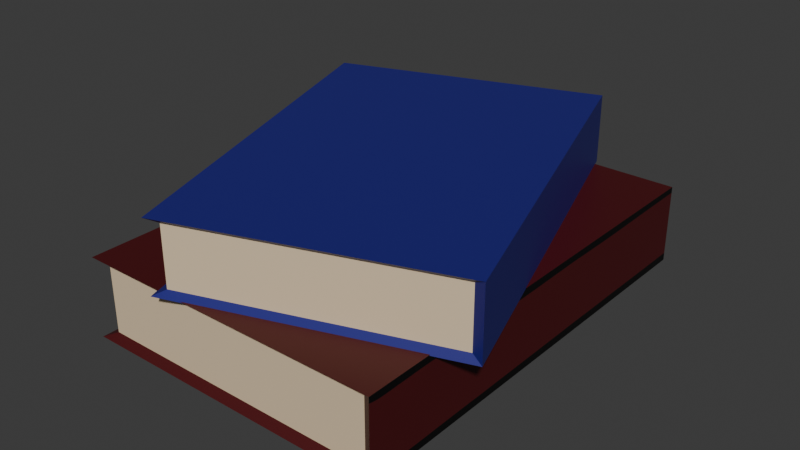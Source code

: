 # Source: bookStack2.blend  (saved by Blender 4.2.66; exported with 4.5.12 LTS)
import bpy
from mathutils import Matrix  # noqa: F401  (used for matrix-valued properties, if any)

bpy.ops.wm.read_factory_settings(use_empty=True)
scene = bpy.context.scene
scene.name = 'Scene'

# ---- collections
col_collection = bpy.data.collections.new('Collection'); scene.collection.children.link(col_collection)

# ---- images (referenced by path relative to the original .blend; pixels are not part of the script)
import os
ASSET_DIR = os.environ.get("B2B_ASSET_DIR", "")  # directory of the original .blend (textures are referenced by path, not embedded)
HERE = os.path.dirname(os.path.abspath(__file__))  # packed textures are extracted next to this script under _unpacked/

def load_image(name, relpath, width, height, colorspace="sRGB"):
    """Load a texture the original file referenced (path relative to the .blend, or extracted next to this script)."""
    p = next((c for c in (os.path.join(HERE, relpath), os.path.join(ASSET_DIR, relpath)) if relpath and os.path.exists(c)), "")
    if p:
        img = bpy.data.images.load(p, check_existing=True)
        img.name = name
    else:  # same state as the original file: an image datablock whose file is absent (Cycles renders it pink)
        img = bpy.data.images.new(name, width, height)
        img.source = "FILE"
        img.filepath = "//" + (relpath or name)
    img.colorspace_settings.name = colorspace
    return img
img_cover = load_image('Cover', '_unpacked/Cover.73369541.png', 1024, 1024, 'sRGB')

# ---- materials (node trees are filled in below, after node groups)
mat_material = bpy.data.materials.new('Material')
mat_material.alpha_threshold = 0.0
mat_material.roughness = 0.5
mat_material.line_color = (0.0, 0.0, 0.0, 1.0)
mat_material_001 = bpy.data.materials.new('Material.001')
mat_material_002 = bpy.data.materials.new('Material.002')
mat_material_006 = bpy.data.materials.new('Material.006')

# ---- material node trees
mat_material.use_nodes = True; mat_material.node_tree.nodes.clear()
_N = mat_material.node_tree.nodes; _L = mat_material.node_tree.links
n0 = _N.new('ShaderNodeOutputMaterial'); n0.name = 'Material Output'; n0.location = (300, 300)
n1 = _N.new('ShaderNodeBsdfPrincipled'); n1.name = 'Principled BSDF'; n1.location = (10, 300)
n1.inputs[3].default_value = 1.45
n2 = _N.new('ShaderNodeTexImage'); n2.name = 'Image Texture'; n2.location = (-280, 280)
n2.image = img_cover
_L.new(n1.outputs[0], n0.inputs[0])
_L.new(n2.outputs[0], n1.inputs[0])
n0.is_active_output = True
mat_material_001.use_nodes = True; mat_material_001.node_tree.nodes.clear()
_N = mat_material_001.node_tree.nodes; _L = mat_material_001.node_tree.links
n0 = _N.new('ShaderNodeBsdfPrincipled'); n0.name = 'Principled BSDF'; n0.location = (10, 300)
n0.inputs[0].default_value = (0.8003, 0.6285, 0.417, 1.0)
n1 = _N.new('ShaderNodeOutputMaterial'); n1.name = 'Material Output'; n1.location = (300, 300)
_L.new(n0.outputs[0], n1.inputs[0])
n1.is_active_output = True
mat_material_002.use_nodes = True; mat_material_002.node_tree.nodes.clear()
_N = mat_material_002.node_tree.nodes; _L = mat_material_002.node_tree.links
n0 = _N.new('ShaderNodeBsdfPrincipled'); n0.name = 'Principled BSDF'; n0.location = (10, 300)
n0.inputs[0].default_value = (0.8003, 0.6285, 0.417, 1.0)
n1 = _N.new('ShaderNodeOutputMaterial'); n1.name = 'Material Output'; n1.location = (300, 300)
_L.new(n0.outputs[0], n1.inputs[0])
n1.is_active_output = True
mat_material_006.use_nodes = True; mat_material_006.node_tree.nodes.clear()
_N = mat_material_006.node_tree.nodes; _L = mat_material_006.node_tree.links
n0 = _N.new('ShaderNodeBsdfPrincipled'); n0.name = 'Principled BSDF'; n0.location = (10, 300)
n0.inputs[0].default_value = (0.01368, 0.01376, 0.1986, 1.0)
n1 = _N.new('ShaderNodeOutputMaterial'); n1.name = 'Material Output'; n1.location = (300, 300)
_L.new(n0.outputs[0], n1.inputs[0])
n1.is_active_output = True

# ---- world
world_world = bpy.data.worlds.new('World'); scene.world = world_world
world_world.use_nodes = True; world_world.node_tree.nodes.clear()
_N = world_world.node_tree.nodes; _L = world_world.node_tree.links
n0 = _N.new('ShaderNodeOutputWorld'); n0.name = 'World Output'; n0.location = (300, 300)
n1 = _N.new('ShaderNodeBackground'); n1.name = 'Background'; n1.location = (10, 300)
n1.inputs[0].default_value = (0.05088, 0.05088, 0.05088, 1.0)
_L.new(n1.outputs[0], n0.inputs[0])
n0.is_active_output = True
world_world.color = (0.05088, 0.05088, 0.05088)
world_world.sun_shadow_jitter_overblur = 0.0

# ---- meshes
me_cube = bpy.data.meshes.new('Cube')
me_cube.from_pydata([(0.9294, 0.9653, 0.8444), (0.9294, 0.9653, -0.8444), (0.9294, -0.9653, 0.8444), (0.9294, -0.9653, -0.8444), (-1.0, 1.0, 1.0), (-0.9149, 0.9653, -0.8444), (-1.0, -1.0, 1.0), (-0.9149, -0.9653, -0.8444), (-1.0, 1.0, -1.0), (-1.0, -1.0, -1.0), (1.0, 1.0, -1.0), (1.0, 1.0, 1.0), (1.0, -1.0, 1.0), (1.0, -1.0, -1.0), (-0.9149, -0.9653, 0.8444), (-0.9149, 0.9653, 0.8444)], [], [(11, 4, 6, 12), (8, 10, 13, 9), (10, 11, 12, 13), (7, 5, 8, 9), (5, 1, 10, 8), (1, 0, 11, 10), (2, 3, 13, 12), (14, 2, 12, 6), (3, 7, 9, 13), (15, 14, 6, 4), (0, 15, 4, 11)])
_uv = me_cube.uv_layers.new(name='UVMap')
_uv.uv.foreach_set('vector', [0.3197, 3.737e-08, 0.3197, 0.4818, 6.677e-09, 0.4818, 3.148e-08, 1.437e-09, 0.3197, 0.5182, 0.3197, 1.0, 0.0, 1.0, 2.48e-08, 0.5182, 0.6636, 0.4818, 0.3439, 0.4818, 0.3439, 1.15e-08, 0.6636, 4.743e-08, 0.7014, 0.00835, 0.7014, 0.4734, 0.6878, 0.4818, 0.6878, 0.0, 0.3565, 0.9625, 0.6479, 0.9625, 0.6599, 1.0, 0.3439, 1.0, 0.6479, 0.9625, 0.6479, 0.5557, 0.6599, 0.5182, 0.6599, 1.0, 0.696, 0.5557, 0.696, 0.9625, 0.684, 1.0, 0.684, 0.5182, 0.9874, 0.5557, 0.696, 0.5557, 0.684, 0.5182, 1.0, 0.5182, 0.696, 0.9625, 0.9874, 0.9625, 1.0, 1.0, 0.684, 1.0, 0.7255, 0.4734, 0.7255, 0.00835, 0.7391, 0.0, 0.7391, 0.4818, 0.6479, 0.5557, 0.3565, 0.5557, 0.3439, 0.5182, 0.6599, 0.5182])
me_cube.materials.append(mat_material)
me_cube.use_mirror_vertex_groups = False
me_cube.update()
me_cube_001 = bpy.data.meshes.new('Cube.001')
me_cube_001.from_pydata([(-1.003, -1.0, -1.0), (-1.003, -1.0, 1.0), (-1.003, 1.0, -1.0), (-1.003, 1.0, 1.0), (1.0, -1.0, -1.0), (1.0, -1.0, 1.0), (1.0, 1.0, -1.0), (1.0, 1.0, 1.0)], [], [(0, 1, 3, 2), (2, 3, 7, 6), (6, 7, 5, 4), (4, 5, 1, 0), (2, 6, 4, 0), (7, 3, 1, 5)])
_uv = me_cube_001.uv_layers.new(name='UVMap')
_uv.uv.foreach_set('vector', [0.375, 0.0, 0.625, 0.0, 0.625, 0.25, 0.375, 0.25, 0.375, 0.25, 0.625, 0.25, 0.625, 0.5, 0.375, 0.5, 0.375, 0.5, 0.625, 0.5, 0.625, 0.75, 0.375, 0.75, 0.375, 0.75, 0.625, 0.75, 0.625, 1.0, 0.375, 1.0, 0.125, 0.5, 0.375, 0.5, 0.375, 0.75, 0.125, 0.75, 0.625, 0.5, 0.875, 0.5, 0.875, 0.75, 0.625, 0.75])
me_cube_001.materials.append(mat_material_001)
me_cube_001.update()
me_cube_002 = bpy.data.meshes.new('Cube.002')
me_cube_002.from_pydata([(-1.003, -1.0, -1.0), (-1.003, -1.0, 1.0), (-1.003, 1.0, -1.0), (-1.003, 1.0, 1.0), (1.0, -1.0, -1.0), (1.0, -1.0, 1.0), (1.0, 1.0, -1.0), (1.0, 1.0, 1.0)], [], [(0, 1, 3, 2), (2, 3, 7, 6), (6, 7, 5, 4), (4, 5, 1, 0), (2, 6, 4, 0), (7, 3, 1, 5)])
_uv = me_cube_002.uv_layers.new(name='UVMap')
_uv.uv.foreach_set('vector', [0.375, 0.0, 0.625, 0.0, 0.625, 0.25, 0.375, 0.25, 0.375, 0.25, 0.625, 0.25, 0.625, 0.5, 0.375, 0.5, 0.375, 0.5, 0.625, 0.5, 0.625, 0.75, 0.375, 0.75, 0.375, 0.75, 0.625, 0.75, 0.625, 1.0, 0.375, 1.0, 0.125, 0.5, 0.375, 0.5, 0.375, 0.75, 0.125, 0.75, 0.625, 0.5, 0.875, 0.5, 0.875, 0.75, 0.625, 0.75])
me_cube_002.materials.append(mat_material_002)
me_cube_002.update()
me_cube_003 = bpy.data.meshes.new('Cube.003')
me_cube_003.from_pydata([(0.9294, 0.9653, 0.8444), (0.9294, 0.9653, -0.8444), (0.9294, -0.9653, 0.8444), (0.9294, -0.9653, -0.8444), (-1.0, 1.0, 1.0), (-0.9149, 0.9653, -0.8444), (-1.0, -1.0, 1.0), (-0.9149, -0.9653, -0.8444), (-1.0, 1.0, -1.0), (-1.0, -1.0, -1.0), (1.0, 1.0, -1.0), (1.0, 1.0, 1.0), (1.0, -1.0, 1.0), (1.0, -1.0, -1.0), (-0.9149, -0.9653, 0.8444), (-0.9149, 0.9653, 0.8444)], [], [(11, 4, 6, 12), (8, 10, 13, 9), (10, 11, 12, 13), (7, 5, 8, 9), (5, 1, 10, 8), (1, 0, 11, 10), (2, 3, 13, 12), (14, 2, 12, 6), (3, 7, 9, 13), (15, 14, 6, 4), (0, 15, 4, 11)])
_uv = me_cube_003.uv_layers.new(name='UVMap')
_uv.uv.foreach_set('vector', [0.3197, 3.737e-08, 0.3197, 0.4818, 6.677e-09, 0.4818, 3.148e-08, 1.437e-09, 0.3197, 0.5182, 0.3197, 1.0, 0.0, 1.0, 2.48e-08, 0.5182, 0.6636, 0.4818, 0.3439, 0.4818, 0.3439, 1.15e-08, 0.6636, 4.743e-08, 0.7014, 0.00835, 0.7014, 0.4734, 0.6878, 0.4818, 0.6878, 0.0, 0.3565, 0.9625, 0.6479, 0.9625, 0.6599, 1.0, 0.3439, 1.0, 0.6479, 0.9625, 0.6479, 0.5557, 0.6599, 0.5182, 0.6599, 1.0, 0.696, 0.5557, 0.696, 0.9625, 0.684, 1.0, 0.684, 0.5182, 0.9874, 0.5557, 0.696, 0.5557, 0.684, 0.5182, 1.0, 0.5182, 0.696, 0.9625, 0.9874, 0.9625, 1.0, 1.0, 0.684, 1.0, 0.7255, 0.4734, 0.7255, 0.00835, 0.7391, 0.0, 0.7391, 0.4818, 0.6479, 0.5557, 0.3565, 0.5557, 0.3439, 0.5182, 0.6599, 0.5182])
me_cube_003.materials.append(mat_material_006)
me_cube_003.use_mirror_vertex_groups = False
me_cube_003.update()

# ---- objects
ob_cover = bpy.data.objects.new('Cover', me_cube)
ob_pages = bpy.data.objects.new('Pages', me_cube_001)
ob_pages2 = bpy.data.objects.new('Pages2', me_cube_002)
ob_cover2 = bpy.data.objects.new('Cover2', me_cube_003)

# ---- transforms, parenting, visibility, modifiers, constraints
ob_cover.location = (0.0, 0.0, 0.5963)
ob_cover.scale = (2.002, 2.836, 0.5099)
ob_cover.lock_rotations_4d = False
ob_cover.empty_display_type = 'ARROWS'
ob_cover.lineart.crease_threshold = 0.0
ob_pages.location = (0.03228, 0.0, 0.5939)
ob_pages.scale = (1.862, 2.736, 0.499)
ob_pages2.location = (0.02966, 0.004623, 1.548)
ob_pages2.rotation_euler = (0.0, -0.0, 0.3296)
ob_pages2.scale = (1.648, 2.421, 0.4417)
ob_cover2.location = (0.002622, -0.004623, 1.55)
ob_cover2.rotation_euler = (0.0, -0.0, 0.3296)
ob_cover2.scale = (1.772, 2.51, 0.4514)
ob_cover2.lock_rotations_4d = False
ob_cover2.empty_display_type = 'ARROWS'
ob_cover2.lineart.crease_threshold = 0.0

# ---- collection membership
col_collection.objects.link(ob_cover)
col_collection.objects.link(ob_pages)
col_collection.objects.link(ob_pages2)
col_collection.objects.link(ob_cover2)

# ---- scene / render settings (as saved in the file)
scene.frame_start = 1; scene.frame_end = 250; scene.frame_set(1)
scene.render.engine = 'BLENDER_EEVEE_NEXT'
bpy.context.view_layer.update()

# ---- added for rendering (the .blend has no active camera and no usable light): camera, sun
cam_auto = bpy.data.cameras.new('AutoCamera')
cam_auto.lens = 50.0
cam_auto.sensor_width = 36.0
cam_auto.clip_end = 1000.0
ob_auto_camera = bpy.data.objects.new('AutoCamera', cam_auto)
scene.collection.objects.link(ob_auto_camera)
ob_auto_camera.location = (7.35957, -8.83296, 6.92952)
ob_auto_camera.rotation_euler = (1.09748, -7.21219e-08, 0.694738)
scene.camera = ob_auto_camera
light_auto_sun = bpy.data.lights.new('AutoSun', 'SUN')
light_auto_sun.energy = 3.0
light_auto_sun.angle = 0.0523599
ob_auto_sun = bpy.data.objects.new('AutoSun', light_auto_sun)
scene.collection.objects.link(ob_auto_sun)
ob_auto_sun.rotation_euler = (0.872665, 0.174533, 0.523599)
bpy.context.view_layer.update()
